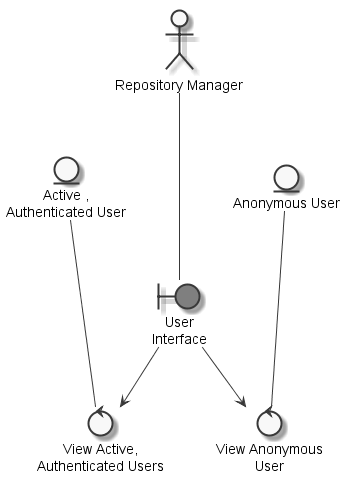

The diagram above was rendered by PlantUML. Its source (embedded in the PNG):
@startuml
	skinparam defaultTextAlignment center
	skinparam monochrome true

	entity "Active ,\nAuthenticated User" as thingactiveauthenticateduser
	entity "Anonymous User" as thinganonymoususer
	actor "Repository Manager" as actorrepositorymanager
	boundary "User\nInterface" as thinguserinterface #grey
	control "View Anonymous\nUser" as controlviewanonymoususer
	control "View Active,\nAuthenticated Users" as controlviewactiveauthenticateduser

	actorrepositorymanager --- thinguserinterface
	thinganonymoususer --- controlviewanonymoususer
	thinguserinterface --> controlviewanonymoususer
	thingactiveauthenticateduser --- controlviewactiveauthenticateduser
	thinguserinterface --> controlviewactiveauthenticateduser

@enduml